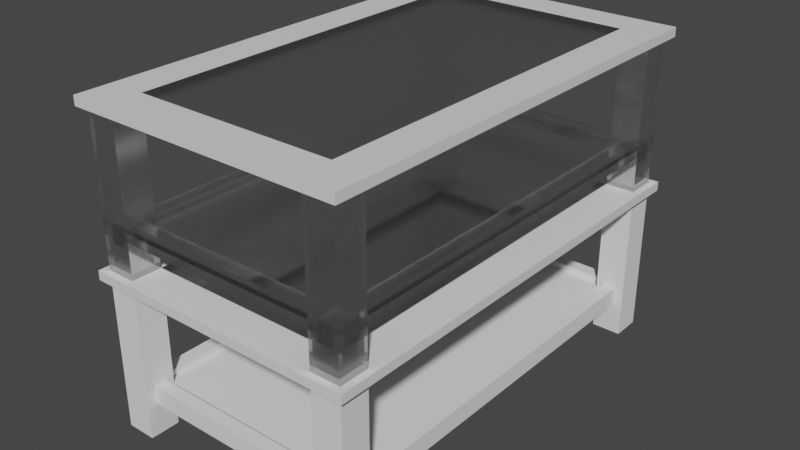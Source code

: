 # Source: mesaRatona.blend  (saved by Blender 3.6.11; exported with 4.5.12 LTS)
import bpy
from mathutils import Matrix  # noqa: F401  (used for matrix-valued properties, if any)

bpy.ops.wm.read_factory_settings(use_empty=True)
scene = bpy.context.scene
scene.name = 'Scene'

# ---- collections
col_mesa_ratona = bpy.data.collections.new('mesa-ratona'); scene.collection.children.link(col_mesa_ratona)

# ---- materials (node trees are filled in below, after node groups)
mat_glass_001 = bpy.data.materials.new('Glass.001')
mat_glass_001.alpha_threshold = 0.0
mat_glass_001.use_transparent_shadow = False
mat_glass_001.preview_render_type = 'CUBE'
mat_glass_001.roughness = 0.5
mat_glass_001.line_color = (0.0, 0.0, 0.0, 1.0)
mat_material_001 = bpy.data.materials.new('Material.001')
mat_material_001.use_transparent_shadow = False
mat_glass = bpy.data.materials.new('Glass')
mat_glass.alpha_threshold = 0.0
mat_glass.use_transparent_shadow = False
mat_glass.preview_render_type = 'CUBE'
mat_glass.roughness = 0.5
mat_glass.line_color = (0.0, 0.0, 0.0, 1.0)
mat_material = bpy.data.materials.new('Material')
mat_material.use_transparent_shadow = False

# ---- material node trees
mat_glass_001.use_nodes = True; mat_glass_001.node_tree.nodes.clear()
_N = mat_glass_001.node_tree.nodes; _L = mat_glass_001.node_tree.links
n0 = _N.new('ShaderNodeBsdfGlass'); n0.name = 'Glass BSDF'; n0.location = (10, 300)
n0.distribution = 'BECKMANN'
n0.inputs[0].default_value = (1.0, 1.0, 1.0, 0.1488)
n0.inputs[1].default_value = 0.07826
n0.inputs[2].default_value = 4.8
n1 = _N.new('ShaderNodeOutputMaterial'); n1.name = 'Material Output'; n1.location = (300, 300)
_L.new(n0.outputs[0], n1.inputs[0])
n1.is_active_output = True
mat_material_001.use_nodes = True; mat_material_001.node_tree.nodes.clear()
_N = mat_material_001.node_tree.nodes; _L = mat_material_001.node_tree.links
n0 = _N.new('ShaderNodeBsdfPrincipled'); n0.name = 'Principled BSDF'; n0.location = (10, 300)
n0.distribution = 'GGX'
n0.subsurface_method = 'RANDOM_WALK_SKIN'
n0.inputs[3].default_value = 1.45
n0.inputs[27].default_value = (0.0, 0.0, 0.0, 1.0)
n0.inputs[28].default_value = 1.0
n1 = _N.new('ShaderNodeOutputMaterial'); n1.name = 'Material Output'; n1.location = (300, 300)
_L.new(n0.outputs[0], n1.inputs[0])
n1.is_active_output = True
mat_glass.use_nodes = True; mat_glass.node_tree.nodes.clear()
_N = mat_glass.node_tree.nodes; _L = mat_glass.node_tree.links
n0 = _N.new('ShaderNodeBsdfGlass'); n0.name = 'Glass BSDF'; n0.location = (10, 300)
n0.distribution = 'BECKMANN'
n0.inputs[0].default_value = (1.0, 1.0, 1.0, 0.1488)
n0.inputs[1].default_value = 0.07826
n0.inputs[2].default_value = 4.8
n1 = _N.new('ShaderNodeOutputMaterial'); n1.name = 'Material Output'; n1.location = (300, 300)
_L.new(n0.outputs[0], n1.inputs[0])
n1.is_active_output = True
mat_material.use_nodes = True; mat_material.node_tree.nodes.clear()
_N = mat_material.node_tree.nodes; _L = mat_material.node_tree.links
n0 = _N.new('ShaderNodeBsdfPrincipled'); n0.name = 'Principled BSDF'; n0.location = (10, 300)
n0.distribution = 'GGX'
n0.subsurface_method = 'RANDOM_WALK_SKIN'
n0.inputs[3].default_value = 1.45
n0.inputs[27].default_value = (0.0, 0.0, 0.0, 1.0)
n0.inputs[28].default_value = 1.0
n1 = _N.new('ShaderNodeOutputMaterial'); n1.name = 'Material Output'; n1.location = (300, 300)
_L.new(n0.outputs[0], n1.inputs[0])
n1.is_active_output = True

# ---- world
world_world = bpy.data.worlds.new('World'); scene.world = world_world
world_world.use_nodes = True; world_world.node_tree.nodes.clear()
_N = world_world.node_tree.nodes; _L = world_world.node_tree.links
n0 = _N.new('ShaderNodeOutputWorld'); n0.name = 'World Output'; n0.location = (300, 300)
n1 = _N.new('ShaderNodeBackground'); n1.name = 'Background'; n1.location = (10, 300)
n1.inputs[0].default_value = (0.05088, 0.05088, 0.05088, 1.0)
_L.new(n1.outputs[0], n0.inputs[0])
n0.is_active_output = True
world_world.color = (0.05088, 0.05088, 0.05088)
world_world.use_sun_shadow = False
world_world.sun_shadow_jitter_overblur = 0.0

# ---- meshes
me_cube_006 = bpy.data.meshes.new('Cube.006')
me_cube_006.from_pydata([(-0.2367, -0.4369, 0.07), (-0.2367, -0.4369, 0.11), (-0.2367, 0.4392, 0.07), (-0.2367, 0.4392, 0.11), (0.2367, -0.4369, 0.07), (0.2367, -0.4369, 0.11), (0.2367, 0.4392, 0.07), (0.2367, 0.4392, 0.11), (-0.265, 0.4675, 0.07), (-0.265, -0.4652, 0.07), (-0.265, -0.4652, 0.11), (-0.265, 0.4675, 0.11), (0.265, 0.4675, 0.07), (0.265, 0.4675, 0.11), (0.265, -0.4652, 0.07), (0.265, -0.4652, 0.11), (-0.2367, 0.4392, 0.085), (-0.2367, -0.4369, 0.085), (0.2367, 0.4392, 0.085), (0.2367, -0.4369, 0.085), (-0.2367, -0.4369, 0.095), (-0.2367, 0.4392, 0.095), (0.2367, 0.4392, 0.095), (0.2367, -0.4369, 0.095), (0.22, 0.4195, 0.35), (0.22, 0.4195, 0.33), (0.22, -0.4205, 0.35), (0.22, -0.4205, 0.33), (-0.22, 0.4195, 0.35), (-0.22, 0.4195, 0.33), (-0.22, -0.4205, 0.35), (-0.22, -0.4205, 0.33), (-0.3, 0.4995, 0.33), (-0.3, -0.5005, 0.33), (0.3, 0.4995, 0.33), (0.3, -0.5005, 0.35), (-0.3, -0.5005, 0.35), (0.3, 0.4995, 0.35), (0.3, -0.5005, 0.33), (-0.3, 0.4995, 0.35), (-0.22, 0.4195, 0.347), (-0.22, -0.4205, 0.347), (0.22, 0.4195, 0.347), (0.22, -0.4205, 0.347), (0.22, 0.4195, 0.0), (0.22, 0.4195, 0.33), (0.22, 0.4845, 0.0), (0.22, 0.4845, 0.33), (0.285, 0.4195, 0.0), (0.285, 0.4195, 0.33), (0.285, 0.4845, 0.0), (0.285, 0.4845, 0.33), (0.22, -0.4855, 0.0), (0.22, -0.4855, 0.33), (0.22, -0.4205, 0.0), (0.22, -0.4205, 0.33), (0.285, -0.4855, 0.0), (0.285, -0.4855, 0.33), (0.285, -0.4205, 0.0), (0.285, -0.4205, 0.33), (-0.285, -0.4855, 0.0), (-0.285, -0.4855, 0.33), (-0.285, -0.4205, 0.0), (-0.285, -0.4205, 0.33), (-0.22, -0.4855, 0.0), (-0.22, -0.4855, 0.33), (-0.22, -0.4205, 0.0), (-0.22, -0.4205, 0.33), (-0.285, 0.4195, 0.0), (-0.285, 0.4195, 0.33), (-0.285, 0.4845, 0.0), (-0.285, 0.4845, 0.33), (-0.22, 0.4195, 0.0), (-0.22, 0.4195, 0.33), (-0.22, 0.4845, 0.0), (-0.22, 0.4845, 0.33)], [], [(9, 10, 11, 8), (8, 11, 13, 12), (12, 13, 15, 14), (14, 15, 10, 9), (4, 0, 17, 19), (1, 5, 23, 20), (2, 0, 9, 8), (1, 3, 11, 10), (6, 2, 8, 12), (3, 7, 13, 11), (4, 6, 12, 14), (7, 5, 15, 13), (0, 4, 14, 9), (5, 1, 10, 15), (16, 18, 19, 17), (6, 4, 19, 18), (2, 6, 18, 16), (0, 2, 16, 17), (22, 21, 20, 23), (5, 7, 22, 23), (7, 3, 21, 22), (3, 1, 20, 21), (24, 28, 30, 26), (38, 35, 36, 33), (33, 36, 39, 32), (31, 29, 40, 41), (34, 37, 35, 38), (32, 39, 37, 34), (29, 31, 33, 32), (25, 29, 32, 34), (26, 30, 36, 35), (24, 26, 35, 37), (31, 27, 38, 33), (30, 28, 39, 36), (28, 24, 37, 39), (27, 25, 34, 38), (26, 27, 31, 30), (29, 28, 30, 31), (25, 24, 28, 29), (24, 25, 27, 26), (40, 42, 43, 41), (25, 27, 43, 42), (29, 25, 42, 40), (27, 31, 41, 43), (44, 45, 47, 46), (46, 47, 51, 50), (50, 51, 49, 48), (48, 49, 45, 44), (46, 50, 48, 44), (51, 47, 45, 49), (52, 53, 55, 54), (54, 55, 59, 58), (58, 59, 57, 56), (56, 57, 53, 52), (54, 58, 56, 52), (59, 55, 53, 57), (60, 61, 63, 62), (62, 63, 67, 66), (66, 67, 65, 64), (64, 65, 61, 60), (62, 66, 64, 60), (67, 63, 61, 65), (68, 69, 71, 70), (70, 71, 75, 74), (74, 75, 73, 72), (72, 73, 69, 68), (70, 74, 72, 68), (75, 71, 69, 73)])
me_cube_006.polygons.foreach_set('material_index', [0, 0, 0, 0, 0, 0, 0, 0, 0, 0, 0, 0, 0, 0, 0, 0, 0, 0, 0, 0, 0, 0, 0, 1, 1, 1, 1, 1, 1, 1, 1, 1, 1, 1, 1, 1, 1, 1, 1, 1, 0, 1, 1, 1, 0, 0, 0, 0, 0, 0, 0, 0, 0, 0, 0, 0, 0, 0, 0, 0, 0, 0, 0, 0, 0, 0, 0, 0])
_uv = me_cube_006.uv_layers.new(name='UVMap')
_uv.uv.foreach_set('vector', [0.375, 0.0, 0.625, 0.0, 0.625, 0.25, 0.375, 0.25, 0.375, 0.25, 0.625, 0.25, 0.625, 0.5, 0.375, 0.5, 0.375, 0.5, 0.625, 0.5, 0.625, 0.75, 0.375, 0.75, 0.375, 0.75, 0.625, 0.75, 0.625, 1.0, 0.375, 1.0, 0.3617, 0.7424, 0.1383, 0.7424, 0.1383, 0.7424, 0.3617, 0.7424, 0.8617, 0.7424, 0.6383, 0.7424, 0.6383, 0.7424, 0.8617, 0.7424, 0.1383, 0.5076, 0.1383, 0.7424, 0.125, 0.75, 0.125, 0.5, 0.8617, 0.7424, 0.8617, 0.5076, 0.875, 0.5, 0.875, 0.75, 0.3617, 0.5076, 0.1383, 0.5076, 0.125, 0.5, 0.375, 0.5, 0.8617, 0.5076, 0.6383, 0.5076, 0.625, 0.5, 0.875, 0.5, 0.3617, 0.7424, 0.3617, 0.5076, 0.375, 0.5, 0.375, 0.75, 0.6383, 0.5076, 0.6383, 0.7424, 0.625, 0.75, 0.625, 0.5, 0.1383, 0.7424, 0.3617, 0.7424, 0.375, 0.75, 0.125, 0.75, 0.6383, 0.7424, 0.8617, 0.7424, 0.875, 0.75, 0.625, 0.75, 0.1383, 0.5076, 0.3617, 0.5076, 0.3617, 0.7424, 0.1383, 0.7424, 0.3617, 0.5076, 0.3617, 0.7424, 0.3617, 0.7424, 0.3617, 0.5076, 0.1383, 0.5076, 0.3617, 0.5076, 0.3617, 0.5076, 0.1383, 0.5076, 0.1383, 0.7424, 0.1383, 0.5076, 0.1383, 0.5076, 0.1383, 0.7424, 0.6383, 0.5076, 0.8617, 0.5076, 0.8617, 0.7424, 0.6383, 0.7424, 0.6383, 0.7424, 0.6383, 0.5076, 0.6383, 0.5076, 0.6383, 0.7424, 0.6383, 0.5076, 0.8617, 0.5076, 0.8617, 0.5076, 0.6383, 0.5076, 0.8617, 0.5076, 0.8617, 0.7424, 0.8617, 0.7424, 0.8617, 0.5076, 0.6583, 0.52, 0.8417, 0.52, 0.8417, 0.73, 0.6583, 0.73, 0.375, 0.75, 0.625, 0.75, 0.625, 1.0, 0.375, 1.0, 0.375, 0.0, 0.625, 0.0, 0.625, 0.25, 0.375, 0.25, 0.1583, 0.73, 0.1583, 0.52, 0.1583, 0.52, 0.1583, 0.73, 0.375, 0.5, 0.625, 0.5, 0.625, 0.75, 0.375, 0.75, 0.375, 0.25, 0.625, 0.25, 0.625, 0.5, 0.375, 0.5, 0.1583, 0.52, 0.1583, 0.73, 0.125, 0.75, 0.125, 0.5, 0.3417, 0.52, 0.1583, 0.52, 0.125, 0.5, 0.375, 0.5, 0.6583, 0.73, 0.8417, 0.73, 0.875, 0.75, 0.625, 0.75, 0.6583, 0.52, 0.6583, 0.73, 0.625, 0.75, 0.625, 0.5, 0.1583, 0.73, 0.3417, 0.73, 0.375, 0.75, 0.125, 0.75, 0.8417, 0.73, 0.8417, 0.52, 0.875, 0.5, 0.875, 0.75, 0.8417, 0.52, 0.6583, 0.52, 0.625, 0.5, 0.875, 0.5, 0.3417, 0.73, 0.3417, 0.52, 0.375, 0.5, 0.375, 0.75, 0.6583, 0.73, 0.3417, 0.73, 0.1583, 0.73, 0.8417, 0.73, 0.1583, 0.52, 0.8417, 0.52, 0.8417, 0.73, 0.1583, 0.73, 0.3417, 0.52, 0.6583, 0.52, 0.8417, 0.52, 0.1583, 0.52, 0.6583, 0.52, 0.3417, 0.52, 0.3417, 0.73, 0.6583, 0.73, 0.1583, 0.52, 0.3417, 0.52, 0.3417, 0.73, 0.1583, 0.73, 0.3417, 0.52, 0.3417, 0.73, 0.3417, 0.73, 0.3417, 0.52, 0.1583, 0.52, 0.3417, 0.52, 0.3417, 0.52, 0.1583, 0.52, 0.3417, 0.73, 0.1583, 0.73, 0.1583, 0.73, 0.3417, 0.73, 0.375, 0.0, 0.625, 0.0, 0.625, 0.25, 0.375, 0.25, 0.375, 0.25, 0.625, 0.25, 0.625, 0.5, 0.375, 0.5, 0.375, 0.5, 0.625, 0.5, 0.625, 0.75, 0.375, 0.75, 0.375, 0.75, 0.625, 0.75, 0.625, 1.0, 0.375, 1.0, 0.125, 0.5, 0.375, 0.5, 0.375, 0.75, 0.125, 0.75, 0.625, 0.5, 0.875, 0.5, 0.875, 0.75, 0.625, 0.75, 0.375, 0.0, 0.625, 0.0, 0.625, 0.25, 0.375, 0.25, 0.375, 0.25, 0.625, 0.25, 0.625, 0.5, 0.375, 0.5, 0.375, 0.5, 0.625, 0.5, 0.625, 0.75, 0.375, 0.75, 0.375, 0.75, 0.625, 0.75, 0.625, 1.0, 0.375, 1.0, 0.125, 0.5, 0.375, 0.5, 0.375, 0.75, 0.125, 0.75, 0.625, 0.5, 0.875, 0.5, 0.875, 0.75, 0.625, 0.75, 0.375, 0.0, 0.625, 0.0, 0.625, 0.25, 0.375, 0.25, 0.375, 0.25, 0.625, 0.25, 0.625, 0.5, 0.375, 0.5, 0.375, 0.5, 0.625, 0.5, 0.625, 0.75, 0.375, 0.75, 0.375, 0.75, 0.625, 0.75, 0.625, 1.0, 0.375, 1.0, 0.125, 0.5, 0.375, 0.5, 0.375, 0.75, 0.125, 0.75, 0.625, 0.5, 0.875, 0.5, 0.875, 0.75, 0.625, 0.75, 0.375, 0.0, 0.625, 0.0, 0.625, 0.25, 0.375, 0.25, 0.375, 0.25, 0.625, 0.25, 0.625, 0.5, 0.375, 0.5, 0.375, 0.5, 0.625, 0.5, 0.625, 0.75, 0.375, 0.75, 0.375, 0.75, 0.625, 0.75, 0.625, 1.0, 0.375, 1.0, 0.125, 0.5, 0.375, 0.5, 0.375, 0.75, 0.125, 0.75, 0.625, 0.5, 0.875, 0.5, 0.875, 0.75, 0.625, 0.75])
me_cube_006.materials.append(mat_glass_001)
me_cube_006.materials.append(mat_material_001)
me_cube_006.update()
me_cube = bpy.data.meshes.new('Cube')
me_cube.from_pydata([(0.22, 0.42, 0.01), (0.22, 0.42, -0.01), (0.22, -0.42, 0.01), (0.22, -0.42, -0.01), (-0.22, 0.42, 0.01), (-0.22, 0.42, -0.01), (-0.22, -0.42, 0.01), (-0.22, -0.42, -0.01), (-0.3, 0.5, -0.01), (-0.3, -0.5, -0.01), (0.3, 0.5, -0.01), (0.3, -0.5, 0.01), (-0.3, -0.5, 0.01), (0.3, 0.5, 0.01), (0.3, -0.5, -0.01), (-0.3, 0.5, 0.01), (-0.22, 0.42, 0.007), (-0.22, -0.42, 0.007), (0.22, 0.42, 0.007), (0.22, -0.42, 0.007)], [], [(0, 4, 6, 2), (14, 11, 12, 9), (9, 12, 15, 8), (7, 5, 16, 17), (10, 13, 11, 14), (8, 15, 13, 10), (5, 7, 9, 8), (1, 5, 8, 10), (2, 6, 12, 11), (0, 2, 11, 13), (7, 3, 14, 9), (6, 4, 15, 12), (4, 0, 13, 15), (3, 1, 10, 14), (2, 3, 7, 6), (5, 4, 6, 7), (1, 0, 4, 5), (0, 1, 3, 2), (16, 18, 19, 17), (1, 3, 19, 18), (5, 1, 18, 16), (3, 7, 17, 19)])
me_cube.polygons.foreach_set('material_index', [0, 1, 1, 1, 1, 1, 1, 1, 1, 1, 1, 1, 1, 1, 1, 1, 1, 1, 0, 1, 1, 1])
_uv = me_cube.uv_layers.new(name='UVMap')
_uv.uv.foreach_set('vector', [0.6583, 0.52, 0.8417, 0.52, 0.8417, 0.73, 0.6583, 0.73, 0.375, 0.75, 0.625, 0.75, 0.625, 1.0, 0.375, 1.0, 0.375, 0.0, 0.625, 0.0, 0.625, 0.25, 0.375, 0.25, 0.1583, 0.73, 0.1583, 0.52, 0.1583, 0.52, 0.1583, 0.73, 0.375, 0.5, 0.625, 0.5, 0.625, 0.75, 0.375, 0.75, 0.375, 0.25, 0.625, 0.25, 0.625, 0.5, 0.375, 0.5, 0.1583, 0.52, 0.1583, 0.73, 0.125, 0.75, 0.125, 0.5, 0.3417, 0.52, 0.1583, 0.52, 0.125, 0.5, 0.375, 0.5, 0.6583, 0.73, 0.8417, 0.73, 0.875, 0.75, 0.625, 0.75, 0.6583, 0.52, 0.6583, 0.73, 0.625, 0.75, 0.625, 0.5, 0.1583, 0.73, 0.3417, 0.73, 0.375, 0.75, 0.125, 0.75, 0.8417, 0.73, 0.8417, 0.52, 0.875, 0.5, 0.875, 0.75, 0.8417, 0.52, 0.6583, 0.52, 0.625, 0.5, 0.875, 0.5, 0.3417, 0.73, 0.3417, 0.52, 0.375, 0.5, 0.375, 0.75, 0.6583, 0.73, 0.3417, 0.73, 0.1583, 0.73, 0.8417, 0.73, 0.1583, 0.52, 0.8417, 0.52, 0.8417, 0.73, 0.1583, 0.73, 0.3417, 0.52, 0.6583, 0.52, 0.8417, 0.52, 0.1583, 0.52, 0.6583, 0.52, 0.3417, 0.52, 0.3417, 0.73, 0.6583, 0.73, 0.1583, 0.52, 0.3417, 0.52, 0.3417, 0.73, 0.1583, 0.73, 0.3417, 0.52, 0.3417, 0.73, 0.3417, 0.73, 0.3417, 0.52, 0.1583, 0.52, 0.3417, 0.52, 0.3417, 0.52, 0.1583, 0.52, 0.3417, 0.73, 0.1583, 0.73, 0.1583, 0.73, 0.3417, 0.73])
me_cube.materials.append(mat_glass)
me_cube.materials.append(mat_material)
me_cube.use_mirror_vertex_groups = False
me_cube.update()
me_cube_004 = bpy.data.meshes.new('Cube.004')
me_cube_004.from_pydata([(0.0, -0.065, -0.265), (0.0, -0.065, 0.065), (0.0, 0.0, -0.265), (0.0, 0.0, 0.065), (0.065, -0.065, -0.265), (0.065, -0.065, 0.065), (0.065, 0.0, -0.265), (0.065, 0.0, 0.065), (0.0, -0.97, -0.265), (0.0, -0.97, 0.065), (0.0, -0.905, -0.265), (0.0, -0.905, 0.065), (0.065, -0.97, -0.265), (0.065, -0.97, 0.065), (0.065, -0.905, -0.265), (0.065, -0.905, 0.065), (-0.505, -0.97, -0.265), (-0.505, -0.97, 0.065), (-0.505, -0.905, -0.265), (-0.505, -0.905, 0.065), (-0.44, -0.97, -0.265), (-0.44, -0.97, 0.065), (-0.44, -0.905, -0.265), (-0.44, -0.905, 0.065), (-0.505, -0.065, -0.265), (-0.505, -0.065, 0.065), (-0.505, 0.0, -0.265), (-0.505, 0.0, 0.065), (-0.44, -0.065, -0.265), (-0.44, -0.065, 0.065), (-0.44, 0.0, -0.265), (-0.44, 0.0, 0.065)], [], [(0, 1, 3, 2), (2, 3, 7, 6), (6, 7, 5, 4), (4, 5, 1, 0), (2, 6, 4, 0), (7, 3, 1, 5), (8, 9, 11, 10), (10, 11, 15, 14), (14, 15, 13, 12), (12, 13, 9, 8), (10, 14, 12, 8), (15, 11, 9, 13), (16, 17, 19, 18), (18, 19, 23, 22), (22, 23, 21, 20), (20, 21, 17, 16), (18, 22, 20, 16), (23, 19, 17, 21), (24, 25, 27, 26), (26, 27, 31, 30), (30, 31, 29, 28), (28, 29, 25, 24), (26, 30, 28, 24), (31, 27, 25, 29)])
_uv = me_cube_004.uv_layers.new(name='UVMap')
_uv.uv.foreach_set('vector', [0.375, 0.0, 0.625, 0.0, 0.625, 0.25, 0.375, 0.25, 0.375, 0.25, 0.625, 0.25, 0.625, 0.5, 0.375, 0.5, 0.375, 0.5, 0.625, 0.5, 0.625, 0.75, 0.375, 0.75, 0.375, 0.75, 0.625, 0.75, 0.625, 1.0, 0.375, 1.0, 0.125, 0.5, 0.375, 0.5, 0.375, 0.75, 0.125, 0.75, 0.625, 0.5, 0.875, 0.5, 0.875, 0.75, 0.625, 0.75, 0.375, 0.0, 0.625, 0.0, 0.625, 0.25, 0.375, 0.25, 0.375, 0.25, 0.625, 0.25, 0.625, 0.5, 0.375, 0.5, 0.375, 0.5, 0.625, 0.5, 0.625, 0.75, 0.375, 0.75, 0.375, 0.75, 0.625, 0.75, 0.625, 1.0, 0.375, 1.0, 0.125, 0.5, 0.375, 0.5, 0.375, 0.75, 0.125, 0.75, 0.625, 0.5, 0.875, 0.5, 0.875, 0.75, 0.625, 0.75, 0.375, 0.0, 0.625, 0.0, 0.625, 0.25, 0.375, 0.25, 0.375, 0.25, 0.625, 0.25, 0.625, 0.5, 0.375, 0.5, 0.375, 0.5, 0.625, 0.5, 0.625, 0.75, 0.375, 0.75, 0.375, 0.75, 0.625, 0.75, 0.625, 1.0, 0.375, 1.0, 0.125, 0.5, 0.375, 0.5, 0.375, 0.75, 0.125, 0.75, 0.625, 0.5, 0.875, 0.5, 0.875, 0.75, 0.625, 0.75, 0.375, 0.0, 0.625, 0.0, 0.625, 0.25, 0.375, 0.25, 0.375, 0.25, 0.625, 0.25, 0.625, 0.5, 0.375, 0.5, 0.375, 0.5, 0.625, 0.5, 0.625, 0.75, 0.375, 0.75, 0.375, 0.75, 0.625, 0.75, 0.625, 1.0, 0.375, 1.0, 0.125, 0.5, 0.375, 0.5, 0.375, 0.75, 0.125, 0.75, 0.625, 0.5, 0.875, 0.5, 0.875, 0.75, 0.625, 0.75])
me_cube_004.update()
me_cube_005 = bpy.data.meshes.new('Cube.005')
me_cube_005.from_pydata([(-0.2367, -0.6394, -0.265), (-0.2367, -0.6394, -0.225), (-0.2367, 0.2367, -0.265), (-0.2367, 0.2367, -0.225), (0.2367, -0.6394, -0.265), (0.2367, -0.6394, -0.225), (0.2367, 0.2367, -0.265), (0.2367, 0.2367, -0.225), (-0.265, 0.265, -0.265), (-0.265, -0.6676, -0.265), (-0.265, -0.6676, -0.225), (-0.265, 0.265, -0.225), (0.265, 0.265, -0.265), (0.265, 0.265, -0.225), (0.265, -0.6676, -0.265), (0.265, -0.6676, -0.225), (-0.2367, 0.2367, -0.25), (-0.2367, -0.6394, -0.25), (0.2367, 0.2367, -0.25), (0.2367, -0.6394, -0.25), (-0.2367, -0.6394, -0.24), (-0.2367, 0.2367, -0.24), (0.2367, 0.2367, -0.24), (0.2367, -0.6394, -0.24)], [], [(9, 10, 11, 8), (8, 11, 13, 12), (12, 13, 15, 14), (14, 15, 10, 9), (4, 0, 17, 19), (1, 5, 23, 20), (2, 0, 9, 8), (1, 3, 11, 10), (6, 2, 8, 12), (3, 7, 13, 11), (4, 6, 12, 14), (7, 5, 15, 13), (0, 4, 14, 9), (5, 1, 10, 15), (16, 18, 19, 17), (6, 4, 19, 18), (2, 6, 18, 16), (0, 2, 16, 17), (22, 21, 20, 23), (5, 7, 22, 23), (7, 3, 21, 22), (3, 1, 20, 21)])
_uv = me_cube_005.uv_layers.new(name='UVMap')
_uv.uv.foreach_set('vector', [0.375, 0.0, 0.625, 0.0, 0.625, 0.25, 0.375, 0.25, 0.375, 0.25, 0.625, 0.25, 0.625, 0.5, 0.375, 0.5, 0.375, 0.5, 0.625, 0.5, 0.625, 0.75, 0.375, 0.75, 0.375, 0.75, 0.625, 0.75, 0.625, 1.0, 0.375, 1.0, 0.3617, 0.7424, 0.1383, 0.7424, 0.1383, 0.7424, 0.3617, 0.7424, 0.8617, 0.7424, 0.6383, 0.7424, 0.6383, 0.7424, 0.8617, 0.7424, 0.1383, 0.5076, 0.1383, 0.7424, 0.125, 0.75, 0.125, 0.5, 0.8617, 0.7424, 0.8617, 0.5076, 0.875, 0.5, 0.875, 0.75, 0.3617, 0.5076, 0.1383, 0.5076, 0.125, 0.5, 0.375, 0.5, 0.8617, 0.5076, 0.6383, 0.5076, 0.625, 0.5, 0.875, 0.5, 0.3617, 0.7424, 0.3617, 0.5076, 0.375, 0.5, 0.375, 0.75, 0.6383, 0.5076, 0.6383, 0.7424, 0.625, 0.75, 0.625, 0.5, 0.1383, 0.7424, 0.3617, 0.7424, 0.375, 0.75, 0.125, 0.75, 0.6383, 0.7424, 0.8617, 0.7424, 0.875, 0.75, 0.625, 0.75, 0.1383, 0.5076, 0.3617, 0.5076, 0.3617, 0.7424, 0.1383, 0.7424, 0.3617, 0.5076, 0.3617, 0.7424, 0.3617, 0.7424, 0.3617, 0.5076, 0.1383, 0.5076, 0.3617, 0.5076, 0.3617, 0.5076, 0.1383, 0.5076, 0.1383, 0.7424, 0.1383, 0.5076, 0.1383, 0.5076, 0.1383, 0.7424, 0.6383, 0.5076, 0.8617, 0.5076, 0.8617, 0.7424, 0.6383, 0.7424, 0.6383, 0.7424, 0.6383, 0.5076, 0.6383, 0.5076, 0.6383, 0.7424, 0.6383, 0.5076, 0.8617, 0.5076, 0.8617, 0.5076, 0.6383, 0.5076, 0.8617, 0.5076, 0.8617, 0.7424, 0.8617, 0.7424, 0.8617, 0.5076])
me_cube_005.update()

# ---- objects
ob_mesaratona = bpy.data.objects.new('MesaRatona', me_cube_006)
ob_tapa = bpy.data.objects.new('Tapa', me_cube)
ob_patas = bpy.data.objects.new('Patas', me_cube_004)
ob_parrilla = bpy.data.objects.new('Parrilla', me_cube_005)

# ---- transforms, parenting, visibility, modifiers, constraints
ob_mesaratona.location = (0.0, 0.0, 0.0)
ob_tapa.location = (0.0, 0.0, 0.0)
ob_tapa.lock_rotations_4d = False
ob_tapa.empty_display_type = 'ARROWS'
ob_tapa.lineart.crease_threshold = 0.0
ob_patas.location = (0.22, 0.485, -0.075)
ob_parrilla.location = (0.0, 0.203, -0.005)

# ---- collection membership
scene.collection.objects.link(ob_mesaratona)
col_mesa_ratona.objects.link(ob_tapa)
col_mesa_ratona.objects.link(ob_patas)
col_mesa_ratona.objects.link(ob_parrilla)

# ---- scene / render settings (as saved in the file)
scene.frame_start = 1; scene.frame_end = 250; scene.frame_set(1)
scene.render.engine = 'BLENDER_EEVEE_NEXT'
scene.cycles.sampling_pattern = 'TABULATED_SOBOL'
scene.view_settings.view_transform = 'Filmic'
bpy.context.view_layer.update()

# ---- added for rendering (the .blend has no active camera and no usable light): camera, sun
cam_auto = bpy.data.cameras.new('AutoCamera')
cam_auto.lens = 50.0
cam_auto.sensor_width = 36.0
cam_auto.clip_end = 1000.0
ob_auto_camera = bpy.data.objects.new('AutoCamera', cam_auto)
scene.collection.objects.link(ob_auto_camera)
ob_auto_camera.location = (1.25406, -1.50514, 1.00825)
ob_auto_camera.rotation_euler = (1.09748, -7.21219e-08, 0.694738)
scene.camera = ob_auto_camera
light_auto_sun = bpy.data.lights.new('AutoSun', 'SUN')
light_auto_sun.energy = 3.0
light_auto_sun.angle = 0.0523599
ob_auto_sun = bpy.data.objects.new('AutoSun', light_auto_sun)
scene.collection.objects.link(ob_auto_sun)
ob_auto_sun.rotation_euler = (0.872665, 0.174533, 0.523599)
bpy.context.view_layer.update()
